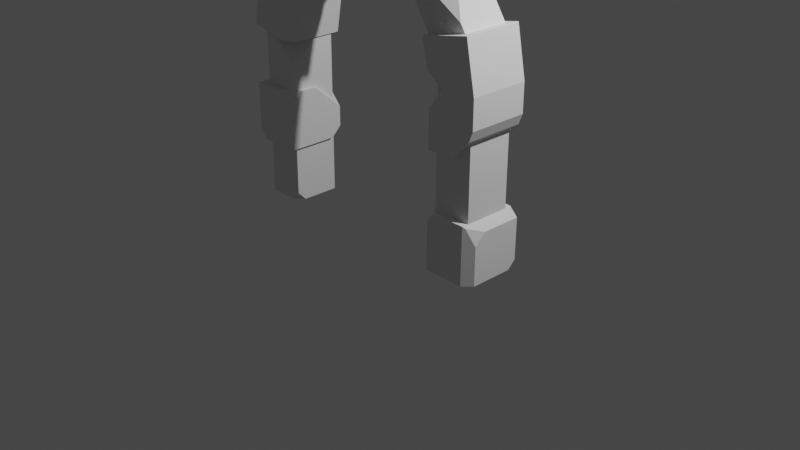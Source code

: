 # Source: m_portal6.blend  (saved by Blender 3.5.10; exported with 4.5.12 LTS)
import bpy
from mathutils import Matrix  # noqa: F401  (used for matrix-valued properties, if any)

bpy.ops.wm.read_factory_settings(use_empty=True)
scene = bpy.context.scene
scene.name = 'Scene'

# ---- collections
col_collection = bpy.data.collections.new('Collection'); scene.collection.children.link(col_collection)

# ---- world
world_world = bpy.data.worlds.new('World'); scene.world = world_world
world_world.use_nodes = True; world_world.node_tree.nodes.clear()
_N = world_world.node_tree.nodes; _L = world_world.node_tree.links
n0 = _N.new('ShaderNodeOutputWorld'); n0.name = 'World Output'; n0.location = (300, 300)
n1 = _N.new('ShaderNodeBackground'); n1.name = 'Background'; n1.location = (10, 300)
n1.inputs[0].default_value = (0.05088, 0.05088, 0.05088, 1.0)
_L.new(n1.outputs[0], n0.inputs[0])
n0.is_active_output = True
world_world.color = (0.05088, 0.05088, 0.05088)
world_world.use_sun_shadow = False
world_world.sun_shadow_jitter_overblur = 0.0

# ---- cameras
cam_camera = bpy.data.cameras.new('Camera')
cam_camera.clip_end = 100.0
cam_camera.ortho_scale = 7.314

# ---- lights
light_light = bpy.data.lights.new('Light', 'POINT')
light_light.transmission_factor = 0.0
light_light.energy = 1000.0
light_light.shadow_soft_size = 0.1
light_light.shadow_maximum_resolution = 0.006
light_light.use_absolute_resolution = True

# ---- meshes
me_plane_001 = bpy.data.meshes.new('Plane.001')
me_plane_001.from_pydata([(-1.0, -1.0, 0.0), (1.0, -1.0, 0.0), (0.0, 1.749, 0.00432), (-1.0, 0.7582, 0.002763), (-0.3881, 1.674, 0.004201), (-0.7097, 1.459, 0.003864), (-0.9245, 1.138, 0.003359), (1.0, 0.7582, 0.002763), (0.3881, 1.674, 0.004201), (0.7097, 1.459, 0.003864), (0.9245, 1.138, 0.003359), (1.0, -1.003, 0.4883), (0.0, 1.747, 0.4926), (-0.3881, 1.671, 0.4925), (-0.7097, 1.456, 0.4922), (-0.9245, 1.135, 0.4917), (1.0, 0.7554, 0.4911), (0.3881, 1.671, 0.4925), (0.7097, 1.456, 0.4922), (0.9245, 1.135, 0.4917), (0.5453, 2.056, 0.006403), (0.0, 2.162, 0.006698), (-1.405, -1.0, 0.0), (1.405, -1.0, 0.0), (1.405, 0.7982, 0.002993), (1.306, 1.296, 0.00427), (-0.5453, 2.056, 0.006403), (-1.002, 1.751, 0.005547), (-1.306, 1.296, 0.00427), (0.5454, 2.053, 0.4947), (0.0, 2.159, 0.495), (-1.405, 0.7952, 0.4913), (-1.405, -1.003, 0.4883), (1.405, -1.003, 0.4883), (1.405, 0.7952, 0.4913), (1.306, 1.293, 0.4926), (-1.306, 1.293, 0.4926), (-1.091, 0.7672, 0.002814), (-1.343, 1.107, 0.003787), (-1.405, 0.7963, 0.3183), (-1.405, 0.4829, 0.002468), (1.079, 1.636, 0.005223), (1.002, 1.75, 0.1446), (0.8859, 1.828, 0.005764), (0.793, 1.542, 0.004344), (-0.5222, 1.997, 0.4944), (-0.4867, 2.065, 0.4948), (-1.002, 1.749, 0.4341), (-0.9586, 1.705, 0.4936), (-1.035, 1.698, 0.4937), (-0.8111, 1.876, 0.4344), (-0.5453, 2.055, 0.1154), (-0.4868, 2.065, 0.4947), (-0.5222, 1.997, 0.4944), (0.8287, 1.575, 0.4929), (0.7984, 1.884, 0.4943), (1.002, 1.75, 0.2493), (1.251, 1.374, 0.4928), (0.9338, 1.565, 0.493), (1.057, 1.666, 0.349), (-1.0, -0.9134, 0.4885), (-1.0, -1.002, 0.3989), (-1.089, -1.003, 0.4883), (-0.9364, 1.075, 0.4916), (-1.0, 0.7573, 0.1649), (-1.0, 0.4292, 0.4906), (-1.325, 0.7873, 0.4913)], [], [(6, 15, 14, 5), (8, 17, 18, 9), (7, 16, 11, 1), (0, 61, 60, 65, 64, 3), (4, 13, 12, 2), (10, 19, 16, 7), (2, 12, 17, 8), (5, 14, 13, 4), (9, 18, 19, 10), (62, 61, 0, 22, 32), (24, 23, 33, 34), (22, 40, 39, 31, 32), (13, 14, 48, 45), (25, 24, 34, 35), (21, 20, 29, 30), (8, 9, 44, 43, 20), (3, 6, 28, 38, 37), (5, 4, 26, 27), (2, 8, 20, 21), (6, 5, 27, 28), (39, 38, 28, 36, 31), (26, 21, 30, 46, 52, 51), (7, 1, 23, 24), (14, 15, 36, 49, 48), (17, 12, 30, 29), (1, 11, 33, 23), (10, 7, 24, 25), (28, 27, 47, 49, 36), (66, 65, 60, 62, 32, 31), (11, 16, 34, 33), (18, 17, 29, 55, 54), (16, 19, 35, 34), (4, 2, 21, 26), (20, 43, 42, 56, 55, 29), (37, 38, 39, 40), (0, 3, 37, 40, 22), (41, 42, 43, 44), (9, 10, 25, 41, 44), (27, 26, 51, 50, 47), (47, 48, 49), (45, 53, 52, 46), (12, 13, 45, 46, 30), (50, 51, 52, 53), (45, 48, 47, 50, 53), (19, 18, 54, 58, 57, 35), (42, 41, 25, 35, 57, 59, 56), (57, 58, 59), (59, 58, 54, 55, 56), (60, 61, 62), (3, 64, 63, 15, 6), (63, 64, 65, 66), (15, 63, 66, 31, 36)])
_uv = me_plane_001.uv_layers.new(name='UVMap')
_uv.uv.foreach_set('vector', [0.0, 0.0, 0.0, 0.0, 0.0, 0.0, 0.0, 0.0, 0.0, 0.0, 0.0, 0.0, 0.0, 0.0, 0.0, 0.0, 0.0, 0.0, 0.0, 0.0, 0.0, 0.0, 0.0, 0.0, 0.0, 0.0, 0.0, 0.0, 0.0, 0.0, 0.0, 0.0, 0.0, 0.0, 0.0, 0.0, 0.0, 0.0, 0.0, 0.0, 0.0, 0.0, 0.0, 0.0, 0.0, 0.0, 0.0, 0.0, 0.0, 0.0, 0.0, 0.0, 0.0, 0.0, 0.0, 0.0, 0.0, 0.0, 0.0, 0.0, 0.0, 0.0, 0.0, 0.0, 0.0, 0.0, 0.0, 0.0, 0.0, 0.0, 0.0, 0.0, 0.0, 0.0, 0.0, 0.0, 0.0, 0.0, 0.0, 0.0, 0.0, 0.0, 0.0, 0.0, 0.0, 0.0, 0.0, 0.0, 0.0, 0.0, 0.0, 0.0, 0.0, 0.0, 0.0, 0.0, 0.0, 0.0, 0.0, 0.0, 0.0, 0.0, 0.0, 0.0, 0.0, 0.0, 0.0, 0.0, 0.0, 0.0, 0.0, 0.0, 0.0, 0.0, 0.0, 0.0, 0.0, 0.0, 0.0, 0.0, 0.0, 0.0, 0.0, 0.0, 0.0, 0.0, 0.0, 0.0, 0.0, 0.0, 0.0, 0.0, 0.0, 0.0, 0.0, 0.0, 0.0, 0.0, 0.0, 0.0, 0.0, 0.0, 0.0, 0.0, 0.0, 0.0, 0.0, 0.0, 0.0, 0.0, 0.0, 0.0, 0.0, 0.0, 0.0, 0.0, 0.0, 0.0, 0.0, 0.0, 0.0, 0.0, 0.0, 0.0, 0.0, 0.0, 0.0, 0.0, 0.0, 0.0, 0.0, 0.0, 0.0, 0.0, 0.0, 0.0, 0.0, 0.0, 0.0, 0.0, 0.0, 0.0, 0.0, 0.0, 0.0, 0.0, 0.0, 0.0, 0.0, 0.0, 0.0, 0.0, 0.0, 0.0, 0.0, 0.0, 0.0, 0.0, 0.0, 0.0, 0.0, 0.0, 0.0, 0.0, 0.0, 0.0, 0.0, 0.0, 0.0, 0.0, 0.0, 0.0, 0.0, 0.0, 0.0, 0.0, 0.0, 0.0, 0.0, 0.0, 0.0, 0.0, 0.0, 0.0, 0.0, 0.0, 0.0, 0.0, 0.0, 0.0, 0.0, 0.0, 0.0, 0.0, 0.0, 0.0, 0.0, 0.0, 0.0, 0.0, 0.0, 0.0, 0.0, 0.0, 0.0, 0.0, 0.0, 0.0, 0.0, 0.0, 0.0, 0.0, 0.0, 0.0, 0.0, 0.0, 0.0, 0.0, 0.0, 0.0, 0.0, 0.0, 0.0, 0.0, 0.0, 0.0, 0.0, 0.0, 0.0, 0.0, 0.0, 0.0, 0.0, 0.0, 0.0, 0.0, 0.0, 0.0, 0.0, 0.0, 0.0, 0.0, 0.0, 0.0, 0.0, 0.0, 0.0, 0.0, 0.0, 0.0, 0.0, 0.0, 0.0, 0.0, 0.0, 0.0, 0.0, 0.0, 0.0, 0.0, 0.0, 0.0, 0.0, 0.0, 0.0, 0.0, 0.0, 0.0, 0.0, 0.0, 0.0, 0.0, 0.0, 0.0, 0.0, 0.0, 0.0, 0.0, 0.0, 0.0, 0.0, 0.0, 0.0, 0.0, 0.0, 0.0, 0.0, 0.0, 0.0, 0.0, 0.0, 0.0, 0.0, 0.0, 0.0, 0.0, 0.0, 0.0, 0.0, 0.0, 0.0, 0.0, 0.0, 0.0, 0.0, 0.0, 0.0, 0.0, 0.0, 0.0, 0.0, 0.0, 0.0, 0.0, 0.0, 0.0, 0.0, 0.0, 0.0, 0.0, 0.0, 0.0, 0.0, 0.0, 0.0, 0.0, 0.0, 0.0, 0.0, 0.0, 0.0, 0.0, 0.0, 0.0, 0.0, 0.0, 0.0, 0.0, 0.0, 0.0, 0.0, 0.0, 0.0, 0.0, 0.0, 0.0, 0.0, 0.0, 0.0, 0.0, 0.0, 0.0, 0.0, 0.0, 0.0, 0.0, 0.0, 0.0, 0.0, 0.0, 0.0, 0.0, 0.0, 0.0, 0.0, 0.0, 0.0, 0.0, 0.0, 0.0, 0.0, 0.0, 0.0, 0.0, 0.0, 0.0, 0.0, 0.0, 0.0, 0.0, 0.0, 0.0, 0.0, 0.0, 0.0, 0.0, 0.0, 0.0, 0.0, 0.0, 0.0, 0.0, 0.0, 0.0, 0.0, 0.0, 0.0, 0.0, 0.0, 0.0, 0.0, 0.0, 0.0, 0.0, 0.0, 0.0, 0.0, 0.0, 0.0, 0.0, 0.0, 0.0, 0.0, 0.0, 0.0, 0.0, 0.0, 0.0, 0.0, 0.0, 0.0, 0.0, 0.0, 0.0, 0.0, 0.0, 0.0, 0.0])
me_plane_001.update()
me_plane_002 = bpy.data.meshes.new('Plane.002')
me_plane_002.from_pydata([(0.0, 2.248, -0.06497), (1.49, 0.807, -0.06792), (0.9685, 0.1989, -0.06824), (-0.5615, 2.14, -0.06518), (0.0, 2.244, 0.5651), (-1.488, 0.8114, 0.5622), (1.49, 0.8031, 0.5621), (0.4634, 1.628, -0.06815), (-1.385, 1.325, 0.5631), (-1.49, 0.1954, 0.5618), (0.8778, 1.211, -0.06762), (-0.9772, 0.7119, -0.06844), (0.4635, 1.624, 0.5619), (0.9685, 0.1951, 0.5618), (0.8779, 1.207, 0.5624), (-0.4635, 1.624, 0.5619), (-0.638, 1.507, 0.5624), (0.9685, -0.9996, -0.06881), (0.9685, -1.003, 0.5612), (-0.9685, -0.4039, 0.5615), (-1.49, 0.09987, -0.0683), (-1.49, 0.1986, 0.0311), (-1.391, 0.1992, -0.06825), (-0.9685, -0.2922, -0.06847), (-0.9685, -0.4008, 0.03952), (-1.077, -0.4002, -0.06853), (-0.9685, -0.07955, -0.06837), (-1.228, 0.1992, -0.06824), (-0.9685, 0.1973, 0.2495), (-1.408, -0.4002, -0.06853), (-1.49, -0.3213, 0.5616), (-1.408, -0.4039, 0.5615), (-1.408, -0.4002, -0.06853), (-1.49, -0.3195, 0.2505), (-1.49, 0.001457, -0.06834), (1.263, 0.1991, -0.06824), (1.263, 0.1953, 0.5618), (1.49, 0.5098, -0.06808), (1.449, 0.4038, -0.06814), (1.449, 0.4, 0.5619), (1.49, 0.506, 0.562), (1.386, 1.312, -0.06706), (1.39, 1.31, -0.06706), (1.39, 1.306, 0.563), (1.386, 1.308, 0.563), (-0.6378, 1.51, 0.006892), (-0.6803, 1.449, -0.06774), (-0.6999, 1.552, -0.06742), (-0.9028, 1.128, 0.02868), (-0.9198, 1.034, -0.06818), (-0.9922, 1.166, -0.06789), (-0.8476, 1.208, -0.06801), (-1.387, 0.7947, -0.06798), (-1.468, 0.9167, -0.06769), (-1.488, 0.8141, 0.1251), (-1.476, 0.8768, -0.02735), (-1.426, 0.8025, -0.02767), (-0.981, 1.738, -0.06634), (-1.072, 1.798, 0.04368), (-1.385, 1.328, 0.04271), (-1.486, 1.088, -0.08221), (0.9367, 0.9188, 0.5621), (0.9706, 0.7531, 0.3918), (0.9699, 0.5821, 0.5618), (1.14, 0.7688, 0.562), (-0.9902, 1.161, 0.5622), (-0.9028, 1.126, 0.4695), (-0.8501, 1.201, 0.562), (-0.9772, 0.7086, 0.4692), (-1.068, 0.7263, 0.5617), (-1.159, 1.665, 0.5638), (-0.9426, 1.709, 0.5636), (-1.073, 1.796, 0.4081), (-0.4145, 2.164, 0.5645), (-0.5612, 2.137, 0.4151), (-0.5331, 1.989, 0.5636), (0.0, 1.8, -0.06756), (0.07266, 1.711, -0.06802), (0.0, 1.725, 0.006278), (-0.07266, 1.711, -0.06802), (-0.4634, 1.627, 0.005552), (-0.4772, 1.7, -0.06773), (-0.3913, 1.643, -0.06812), (0.4161, 2.168, -0.06513), (0.5337, 1.995, -0.06602), (0.5462, 2.056, 0.5644), (0.4809, 2.152, 0.5649), (0.4808, 2.155, 0.0006586), (0.5461, 2.059, 0.0001603), (-1.182, 1.435, -0.06692), (-1.116, 1.217, -0.0676), (-1.41, 1.162, -0.07659), (-1.385, 1.328, 0.04267), (0.9334, 0.9384, -0.06796), (1.156, 0.7741, -0.0681), (0.9699, 0.5693, -0.06821), (0.9706, 0.7547, 0.1182), (0.9685, -0.4905, -0.06857), (0.9685, -0.4007, 0.0218), (1.059, -0.4002, -0.06853), (1.49, -0.9175, -0.06878), (1.49, -1.0, 0.01329), (1.192, -0.9996, -0.06881), (1.49, -0.9175, -0.06878), (1.49, -1.0, 0.01326), (1.49, -1.003, 0.4728), (1.402, -1.003, 0.5612), (1.402, -0.4002, -0.06853), (1.49, -0.4886, -0.06857), (1.402, -0.4039, 0.5615), (1.49, -0.4911, 0.3569), (1.423, -0.425, 0.5403), (1.49, -0.608, 0.473), (1.065, -0.4039, 0.5615), (0.9685, -0.4033, 0.4653), (0.9685, -0.5001, 0.5615), (0.0, 1.723, 0.462), (0.09789, 1.702, 0.562), (0.0, 1.822, 0.5626), (-0.09789, 1.702, 0.562), (-0.9685, 0.1964, 0.4087), (-1.184, 0.1954, 0.5618), (-0.9685, -0.04382, 0.5617)], [], [(3, 0, 76, 79, 82, 81), (44, 41, 10, 14), (0, 4, 86, 87, 83), (36, 39, 40, 6, 64, 63, 13), (83, 87, 88, 84), (107, 108, 100, 103, 102, 17, 97, 99), (31, 29, 25, 24, 19), (35, 36, 13, 2), (22, 21, 9, 121, 120, 28, 27), (48, 51, 46, 45, 16, 67, 66), (57, 58, 72, 71, 16, 45, 47), (109, 107, 99, 98, 114, 113), (3, 74, 73, 4, 0), (71, 70, 8, 65, 67, 16), (102, 104, 101, 105, 106, 18, 17), (1, 37, 38, 35, 2, 95, 94), (84, 88, 85, 12, 7), (98, 97, 17, 18, 115, 114), (42, 43, 6, 1), (8, 5, 69, 65), (20, 21, 22), (23, 24, 25), (26, 27, 28), (9, 30, 31, 19, 122, 121), (34, 33, 30, 9, 21, 20), (29, 32, 34, 20, 22, 27, 26, 23, 25), (32, 33, 34), (29, 31, 30, 33, 32), (1, 6, 40, 37), (38, 39, 36, 35), (37, 40, 39, 38), (10, 93, 96, 62, 61, 14), (43, 42, 41, 44), (96, 95, 2, 13, 63, 62), (45, 46, 47), (53, 55, 54, 5, 8, 59, 60), (48, 49, 50, 51), (5, 54, 56, 52, 11, 68, 69), (54, 55, 56), (52, 56, 55, 53), (90, 89, 57, 47, 46, 51, 50), (59, 92, 91, 60), (52, 53, 60, 91, 90, 50, 49, 11), (61, 62, 63, 64), (6, 43, 44, 14, 61, 64), (65, 66, 67), (65, 69, 68, 66), (11, 49, 48, 66, 68), (70, 71, 72), (59, 8, 70, 72, 58), (73, 74, 75), (78, 77, 7, 12, 117, 116), (76, 77, 78, 79), (85, 86, 4, 118, 117, 12), (80, 81, 82), (75, 74, 3, 81, 80, 15), (0, 83, 84, 7, 77, 76), (85, 88, 87, 86), (4, 73, 75, 15, 119, 118), (89, 90, 91, 92), (57, 89, 92, 59, 58), (93, 94, 95, 96), (41, 42, 1, 94, 93, 10), (97, 98, 99), (104, 103, 100, 101), (102, 103, 104), (107, 109, 111, 110, 108), (105, 112, 111, 109, 106), (110, 111, 112), (108, 110, 112, 105, 101, 100), (113, 114, 115), (106, 109, 113, 115, 18), (116, 117, 118, 119), (80, 82, 79, 78, 116, 119, 15), (120, 121, 122), (24, 23, 26, 28, 120, 122, 19)])
_uv = me_plane_002.uv_layers.new(name='UVMap')
_uv.uv.foreach_set('vector', [0.0, 0.0, 0.0, 0.0, 0.0, 0.0, 0.0, 0.0, 0.0, 0.0, 0.0, 0.0, 0.0, 0.0, 0.0, 0.0, 0.0, 0.0, 0.0, 0.0, 0.0, 0.0, 0.0, 0.0, 0.0, 0.0, 0.0, 0.0, 0.0, 0.0, 0.0, 0.0, 0.0, 0.0, 0.0, 0.0, 0.0, 0.0, 0.0, 0.0, 0.0, 0.0, 0.0, 0.0, 0.0, 0.0, 0.0, 0.0, 0.0, 0.0, 0.0, 0.0, 0.0, 0.0, 0.0, 0.0, 0.0, 0.0, 0.0, 0.0, 0.0, 0.0, 0.0, 0.0, 0.0, 0.0, 0.0, 0.0, 0.0, 0.0, 0.0, 0.0, 0.0, 0.0, 0.0, 0.0, 0.0, 0.0, 0.0, 0.0, 0.0, 0.0, 0.0, 0.0, 0.0, 0.0, 0.0, 0.0, 0.0, 0.0, 0.0, 0.0, 0.0, 0.0, 0.0, 0.0, 0.0, 0.0, 0.0, 0.0, 0.0, 0.0, 0.0, 0.0, 0.0, 0.0, 0.0, 0.0, 0.0, 0.0, 0.0, 0.0, 0.0, 0.0, 0.0, 0.0, 0.0, 0.0, 0.0, 0.0, 0.0, 0.0, 0.0, 0.0, 0.0, 0.0, 0.0, 0.0, 0.0, 0.0, 0.0, 0.0, 0.0, 0.0, 0.0, 0.0, 0.0, 0.0, 0.0, 0.0, 0.0, 0.0, 0.0, 0.0, 0.0, 0.0, 0.0, 0.0, 0.0, 0.0, 0.0, 0.0, 0.0, 0.0, 0.0, 0.0, 0.0, 0.0, 0.0, 0.0, 0.0, 0.0, 0.0, 0.0, 0.0, 0.0, 0.0, 0.0, 0.0, 0.0, 0.0, 0.0, 0.0, 0.0, 0.0, 0.0, 0.0, 0.0, 0.0, 0.0, 0.0, 0.0, 0.0, 0.0, 0.0, 0.0, 0.0, 0.0, 0.0, 0.0, 0.0, 0.0, 0.0, 0.0, 0.0, 0.0, 0.0, 0.0, 0.0, 0.0, 0.0, 0.0, 0.0, 0.0, 0.0, 0.0, 0.0, 0.0, 0.0, 0.0, 0.0, 0.0, 0.0, 0.0, 0.0, 0.0, 0.0, 0.0, 0.0, 0.0, 0.0, 0.0, 0.0, 0.0, 0.0, 0.0, 0.0, 0.0, 0.0, 0.0, 0.0, 0.0, 0.0, 0.0, 0.0, 0.0, 0.0, 0.0, 0.0, 0.0, 0.0, 0.0, 0.0, 0.0, 0.0, 0.0, 0.0, 0.0, 0.0, 0.0, 0.0, 0.0, 0.0, 0.0, 0.0, 0.0, 0.0, 0.0, 0.0, 0.0, 0.0, 0.0, 0.0, 0.0, 0.0, 0.0, 0.0, 0.0, 0.0, 0.0, 0.0, 0.0, 0.0, 0.0, 0.0, 0.0, 0.0, 0.0, 0.0, 0.0, 0.0, 0.0, 0.0, 0.0, 0.0, 0.0, 0.0, 0.0, 0.0, 0.0, 0.0, 0.0, 0.0, 0.0, 0.0, 0.0, 0.0, 0.0, 0.0, 0.0, 0.0, 0.0, 0.0, 0.0, 0.0, 0.0, 0.0, 0.0, 0.0, 0.0, 0.0, 0.0, 0.0, 0.0, 0.0, 0.0, 0.0, 0.0, 0.0, 0.0, 0.0, 0.0, 0.0, 0.0, 0.0, 0.0, 0.0, 0.0, 0.0, 0.0, 0.0, 0.0, 0.0, 0.0, 0.0, 0.0, 0.0, 0.0, 0.0, 0.0, 0.0, 0.0, 0.0, 0.0, 0.0, 0.0, 0.0, 0.0, 0.0, 0.0, 0.0, 0.0, 0.0, 0.0, 0.0, 0.0, 0.0, 0.0, 0.0, 0.0, 0.0, 0.0, 0.0, 0.0, 0.0, 0.0, 0.0, 0.0, 0.0, 0.0, 0.0, 0.0, 0.0, 0.0, 0.0, 0.0, 0.0, 0.0, 0.0, 0.0, 0.0, 0.0, 0.0, 0.0, 0.0, 0.0, 0.0, 0.0, 0.0, 0.0, 0.0, 0.0, 0.0, 0.0, 0.0, 0.0, 0.0, 0.0, 0.0, 0.0, 0.0, 0.0, 0.0, 0.0, 0.0, 0.0, 0.0, 0.0, 0.0, 0.0, 0.0, 0.0, 0.0, 0.0, 0.0, 0.0, 0.0, 0.0, 0.0, 0.0, 0.0, 0.0, 0.0, 0.0, 0.0, 0.0, 0.0, 0.0, 0.0, 0.0, 0.0, 0.0, 0.0, 0.0, 0.0, 0.0, 0.0, 0.0, 0.0, 0.0, 0.0, 0.0, 0.0, 0.0, 0.0, 0.0, 0.0, 0.0, 0.0, 0.0, 0.0, 0.0, 0.0, 0.0, 0.0, 0.0, 0.0, 0.0, 0.0, 0.0, 0.0, 0.0, 0.0, 0.0, 0.0, 0.0, 0.0, 0.0, 0.0, 0.0, 0.0, 0.0, 0.0, 0.0, 0.0, 0.0, 0.0, 0.0, 0.0, 0.0, 0.0, 0.0, 0.0, 0.0, 0.0, 0.0, 0.0, 0.0, 0.0, 0.0, 0.0, 0.0, 0.0, 0.0, 0.0, 0.0, 0.0, 0.0, 0.0, 0.0, 0.0, 0.0, 0.0, 0.0, 0.0, 0.0, 0.0, 0.0, 0.0, 0.0, 0.0, 0.0, 0.0, 0.0, 0.0, 0.0, 0.0, 0.0, 0.0, 0.0, 0.0, 0.0, 0.0, 0.0, 0.0, 0.0, 0.0, 0.0, 0.0, 0.0, 0.0, 0.0, 0.0, 0.0, 0.0, 0.0, 0.0, 0.0, 0.0, 0.0, 0.0, 0.0, 0.0, 0.0, 0.0, 0.0, 0.0, 0.0, 0.0, 0.0, 0.0, 0.0, 0.0, 0.0, 0.0, 0.0, 0.0, 0.0, 0.0, 0.0, 0.0, 0.0, 0.0, 0.0, 0.0, 0.0, 0.0, 0.0, 0.0, 0.0, 0.0, 0.0, 0.0, 0.0, 0.0, 0.0, 0.0, 0.0, 0.0, 0.0, 0.0, 0.0, 0.0, 0.0, 0.0, 0.0, 0.0, 0.0, 0.0, 0.0, 0.0, 0.0, 0.0, 0.0, 0.0, 0.0, 0.0, 0.0, 0.0, 0.0, 0.0, 0.0, 0.0, 0.0, 0.0, 0.0, 0.0, 0.0, 0.0, 0.0, 0.0, 0.0, 0.0, 0.0, 0.0, 0.0, 0.0, 0.0, 0.0, 0.0, 0.0, 0.0, 0.0, 0.0, 0.0, 0.0, 0.0, 0.0, 0.0, 0.0, 0.0, 0.0, 0.0, 0.0, 0.0, 0.0, 0.0, 0.0, 0.0, 0.0, 0.0, 0.0, 0.0, 0.0, 0.0, 0.0, 0.0, 0.0, 0.0, 0.0, 0.0, 0.0, 0.0, 0.0, 0.0, 0.0, 0.0, 0.0, 0.0, 0.0, 0.0, 0.0, 0.0, 0.0, 0.0, 0.0, 0.0, 0.0, 0.0, 0.0, 0.0, 0.0, 0.0, 0.0, 0.0, 0.0, 0.0, 0.0, 0.0, 0.0, 0.0, 0.0, 0.0, 0.0, 0.0, 0.0, 0.0, 0.0, 0.0, 0.0, 0.0, 0.0, 0.0, 0.0, 0.0, 0.0, 0.0, 0.0, 0.0, 0.0, 0.0, 0.0, 0.0, 0.0, 0.0, 0.0, 0.0, 0.0, 0.0, 0.0, 0.0, 0.0, 0.0, 0.0, 0.0, 0.0, 0.0, 0.0, 0.0, 0.0, 0.0, 0.0, 0.0, 0.0, 0.0, 0.0, 0.0, 0.0, 0.0, 0.0, 0.0, 0.0, 0.0, 0.0, 0.0, 0.0, 0.0, 0.0, 0.0, 0.0, 0.0, 0.0, 0.0, 0.0, 0.0, 0.0, 0.0, 0.0, 0.0, 0.0, 0.0, 0.0, 0.0, 0.0, 0.0, 0.0])
me_plane_002.update()

# ---- objects
ob_light = bpy.data.objects.new('Light', light_light)
ob_camera = bpy.data.objects.new('Camera', cam_camera)
ob_plane = bpy.data.objects.new('Plane', me_plane_001)
ob_plane_001 = bpy.data.objects.new('Plane.001', me_plane_002)

# ---- transforms, parenting, visibility, modifiers, constraints
ob_light.location = (4.076, 1.005, 5.904)
ob_light.rotation_euler = (0.6503, 0.05522, 1.866)
ob_light.lock_rotations_4d = False
ob_light.empty_display_type = 'ARROWS'
ob_light.color = (0.0, 0.0, 0.0, 0.0)
ob_light.lineart.crease_threshold = 0.0
ob_camera.location = (7.359, -6.926, 4.958)
ob_camera.rotation_euler = (1.109, 0.0, 0.8149)
ob_camera.lock_rotations_4d = False
ob_camera.empty_display_type = 'ARROWS'
ob_camera.color = (0.0, 0.0, 0.0, 0.0)
ob_camera.display_type = 'WIRE'
ob_camera.lineart.crease_threshold = 0.0
ob_plane.location = (0.0, 0.0, 1.012)
ob_plane.rotation_euler = (1.565, -0.0, 0.0)
ob_plane_001.location = (0.0, 0.0, 1.012)
ob_plane_001.rotation_euler = (1.565, -0.0, 0.0)

# ---- collection membership
col_collection.objects.link(ob_light)
col_collection.objects.link(ob_camera)
col_collection.objects.link(ob_plane)
col_collection.objects.link(ob_plane_001)

# ---- scene / render settings (as saved in the file)
scene.camera = ob_camera
scene.frame_start = 1; scene.frame_end = 250; scene.frame_set(1)
scene.render.engine = 'BLENDER_EEVEE_NEXT'
scene.cycles.sampling_pattern = 'TABULATED_SOBOL'
scene.view_settings.view_transform = 'Filmic'
bpy.context.view_layer.update()
